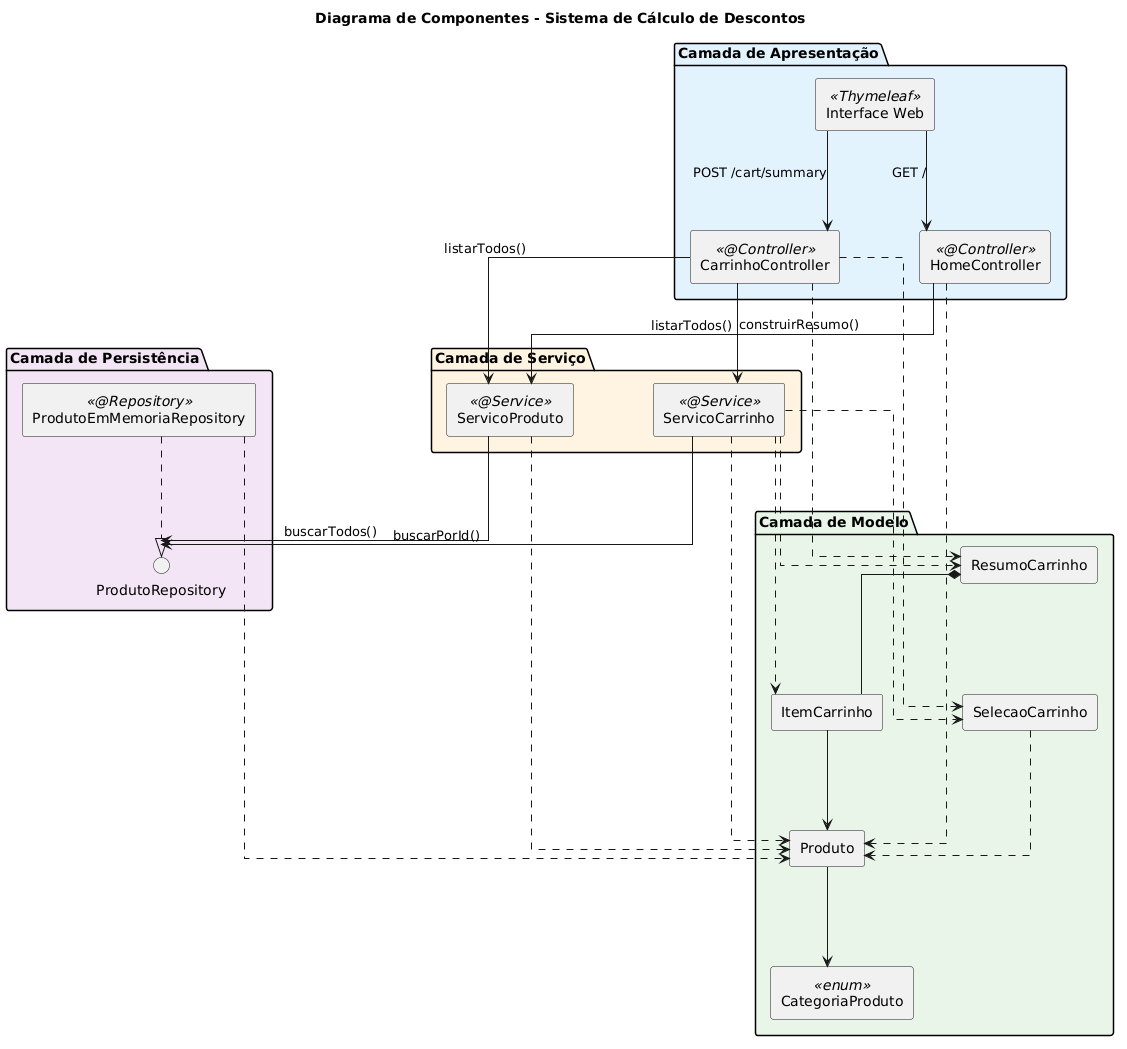

The diagram above was rendered by PlantUML. Its source (embedded in the PNG):
@startuml
!define LIGHTBLUE #E3F2FD
!define LIGHTORANGE #FFF3E0
!define LIGHTPURPLE #F3E5F5
!define LIGHTGREEN #E8F5E9

skinparam componentStyle rectangle
skinparam shadowing false
skinparam linetype ortho
skinparam nodesep 80
skinparam ranksep 100

title Diagrama de Componentes - Sistema de Cálculo de Descontos

package "Camada de Apresentação" LIGHTBLUE {
  component "HomeController" as HC <<@Controller>>
  component "CarrinhoController" as CC <<@Controller>>
  component "Interface Web" as UI <<Thymeleaf>>
}

package "Camada de Serviço" LIGHTORANGE {
  component "ServicoProduto" as PS <<@Service>>
  component "ServicoCarrinho" as CS <<@Service>>
}

package "Camada de Persistência" LIGHTPURPLE {
  interface "ProdutoRepository" as PR
  component "ProdutoEmMemoriaRepository" as IMPR <<@Repository>>
}

package "Camada de Modelo" LIGHTGREEN {
  component "Produto" as P
  component "CategoriaProduto" as PC <<enum>>
  component "SelecaoCarrinho" as CSel
  component "ItemCarrinho" as CI
  component "ResumoCarrinho" as CSummary
}

' Relacionamentos Camada de Apresentação
UI --> HC : GET /
UI --> CC : POST /cart/summary

' Relacionamentos entre Controllers e Services
HC --> PS : listarTodos()
CC --> CS : construirResumo()
CC --> PS : listarTodos()

' Relacionamentos entre Services e Repository
PS --> PR : buscarTodos()
CS --> PR : buscarPorId()

' Implementação da Interface
IMPR ..|> PR

' Services utilizando Model
PS ..> P
CS ..> P
CS ..> CSel
CS ..> CI
CS ..> CSummary

' Controllers utilizando Model
CC ..> CSel
CC ..> CSummary
HC ..> P

' Relacionamentos internos do Model
CI --> P
CSel ..> P
CSummary *-- CI
P --> PC
IMPR ..> P
@enduml